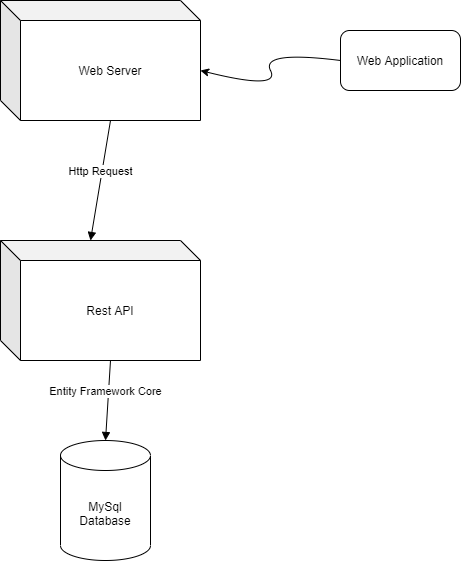

The diagram above was exported from draw.io. Its source (the exported page's mxGraphModel, read from the mxfile embedded in the PNG):
<mxGraphModel dx="1422" dy="822" grid="1" gridSize="10" guides="1" tooltips="1" connect="1" arrows="1" fold="1" page="1" pageScale="1" pageWidth="827" pageHeight="1169" math="0" shadow="0">
  <root>
    <mxCell id="zUnWf1SfCePQhZ131QgD-0" />
    <mxCell id="zUnWf1SfCePQhZ131QgD-1" parent="zUnWf1SfCePQhZ131QgD-0" />
    <mxCell id="zUnWf1SfCePQhZ131QgD-2" value="Web Server" style="shape=cube;whiteSpace=wrap;html=1;boundedLbl=1;backgroundOutline=1;darkOpacity=0.05;darkOpacity2=0.1;" vertex="1" parent="zUnWf1SfCePQhZ131QgD-1">
      <mxGeometry x="40" y="80" width="200" height="120" as="geometry" />
    </mxCell>
    <mxCell id="zUnWf1SfCePQhZ131QgD-3" value="Web Application" style="rounded=1;whiteSpace=wrap;html=1;" vertex="1" parent="zUnWf1SfCePQhZ131QgD-1">
      <mxGeometry x="380" y="110" width="120" height="60" as="geometry" />
    </mxCell>
    <mxCell id="zUnWf1SfCePQhZ131QgD-4" value="Rest API" style="shape=cube;whiteSpace=wrap;html=1;boundedLbl=1;backgroundOutline=1;darkOpacity=0.05;darkOpacity2=0.1;" vertex="1" parent="zUnWf1SfCePQhZ131QgD-1">
      <mxGeometry x="40" y="320" width="200" height="120" as="geometry" />
    </mxCell>
    <mxCell id="zUnWf1SfCePQhZ131QgD-5" value="Http Request" style="html=1;verticalAlign=bottom;endArrow=block;exitX=0;exitY=0;exitDx=110;exitDy=120;exitPerimeter=0;entryX=0;entryY=0;entryDx=90;entryDy=0;entryPerimeter=0;" edge="1" parent="zUnWf1SfCePQhZ131QgD-1" source="zUnWf1SfCePQhZ131QgD-2" target="zUnWf1SfCePQhZ131QgD-4">
      <mxGeometry width="80" relative="1" as="geometry">
        <mxPoint x="320" y="290" as="sourcePoint" />
        <mxPoint x="400" y="290" as="targetPoint" />
      </mxGeometry>
    </mxCell>
    <mxCell id="zUnWf1SfCePQhZ131QgD-6" value="MySql&lt;br&gt;Database" style="shape=cylinder3;whiteSpace=wrap;html=1;boundedLbl=1;backgroundOutline=1;size=15;" vertex="1" parent="zUnWf1SfCePQhZ131QgD-1">
      <mxGeometry x="100" y="520" width="90" height="120" as="geometry" />
    </mxCell>
    <mxCell id="zUnWf1SfCePQhZ131QgD-7" value="Entity Framework Core" style="html=1;verticalAlign=bottom;endArrow=block;exitX=0;exitY=0;exitDx=110;exitDy=120;exitPerimeter=0;entryX=0.5;entryY=0;entryDx=0;entryDy=0;entryPerimeter=0;" edge="1" parent="zUnWf1SfCePQhZ131QgD-1" source="zUnWf1SfCePQhZ131QgD-4" target="zUnWf1SfCePQhZ131QgD-6">
      <mxGeometry x="0.0039" y="-2" width="80" relative="1" as="geometry">
        <mxPoint x="370" y="410" as="sourcePoint" />
        <mxPoint x="450" y="410" as="targetPoint" />
        <mxPoint x="-1" as="offset" />
      </mxGeometry>
    </mxCell>
    <mxCell id="zUnWf1SfCePQhZ131QgD-8" value="" style="curved=1;endArrow=classic;html=1;exitX=0;exitY=0.5;exitDx=0;exitDy=0;entryX=0;entryY=0;entryDx=200;entryDy=70;entryPerimeter=0;" edge="1" parent="zUnWf1SfCePQhZ131QgD-1" source="zUnWf1SfCePQhZ131QgD-3" target="zUnWf1SfCePQhZ131QgD-2">
      <mxGeometry width="50" height="50" relative="1" as="geometry">
        <mxPoint x="630" y="380" as="sourcePoint" />
        <mxPoint x="680" y="330" as="targetPoint" />
        <Array as="points">
          <mxPoint x="300" y="130" />
          <mxPoint x="320" y="170" />
        </Array>
      </mxGeometry>
    </mxCell>
  </root>
</mxGraphModel>